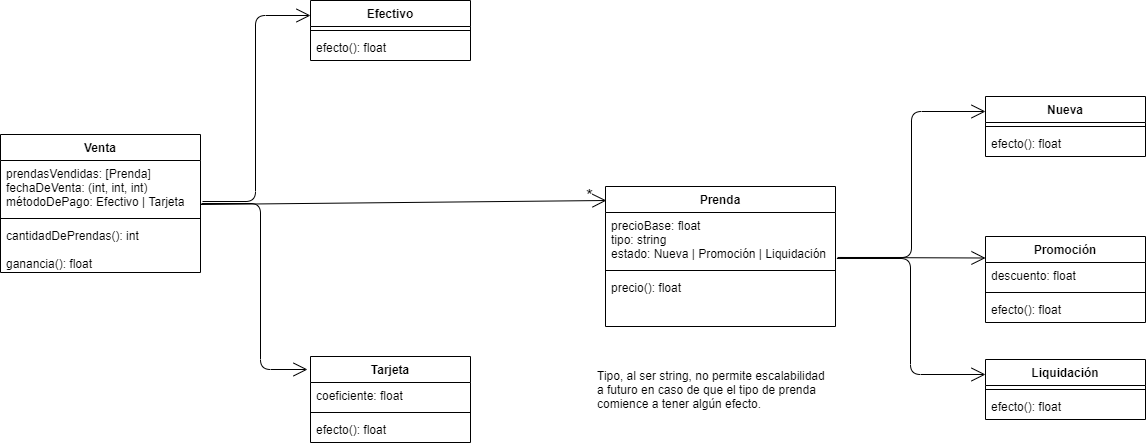

The diagram above was exported from draw.io. Its source (the exported page's mxGraphModel, read from the mxfile embedded in the PNG):
<mxGraphModel dx="2591" dy="745" grid="1" gridSize="10" guides="1" tooltips="1" connect="1" arrows="1" fold="1" page="1" pageScale="1" pageWidth="1169" pageHeight="826" background="#ffffff" math="0" shadow="0">
  <root>
    <mxCell id="0" />
    <mxCell id="1" parent="0" />
    <mxCell id="2" value="" style="endArrow=open;endFill=1;endSize=12;html=1;entryX=0;entryY=0.25;entryDx=0;entryDy=0;exitX=1.022;exitY=0.833;exitDx=0;exitDy=0;exitPerimeter=0;" edge="1" source="30" target="22" parent="1">
      <mxGeometry width="160" relative="1" as="geometry">
        <mxPoint x="785" y="360" as="sourcePoint" />
        <mxPoint x="945" y="360" as="targetPoint" />
      </mxGeometry>
    </mxCell>
    <mxCell id="3" value="" style="endArrow=open;endFill=1;endSize=12;html=1;entryX=0;entryY=0.25;entryDx=0;entryDy=0;edgeStyle=elbowEdgeStyle;exitX=1.009;exitY=0.833;exitDx=0;exitDy=0;exitPerimeter=0;" edge="1" source="30" target="19" parent="1">
      <mxGeometry width="160" relative="1" as="geometry">
        <mxPoint x="785" y="360" as="sourcePoint" />
        <mxPoint x="915" y="500" as="targetPoint" />
      </mxGeometry>
    </mxCell>
    <mxCell id="4" value="" style="endArrow=open;endFill=1;endSize=12;html=1;exitX=1.006;exitY=0.852;exitDx=0;exitDy=0;exitPerimeter=0;entryX=0;entryY=0.25;entryDx=0;entryDy=0;edgeStyle=orthogonalEdgeStyle;" edge="1" source="30" target="26" parent="1">
      <mxGeometry width="160" relative="1" as="geometry">
        <mxPoint x="795" y="610" as="sourcePoint" />
        <mxPoint x="955" y="610" as="targetPoint" />
      </mxGeometry>
    </mxCell>
    <mxCell id="5" value="Efectivo" style="swimlane;fontStyle=1;align=center;verticalAlign=top;childLayout=stackLayout;horizontal=1;startSize=26;horizontalStack=0;resizeParent=1;resizeParentMax=0;resizeLast=0;collapsible=1;marginBottom=0;" vertex="1" parent="1">
      <mxGeometry x="290" y="104" width="160" height="60" as="geometry" />
    </mxCell>
    <mxCell id="6" value="" style="line;strokeWidth=1;fillColor=none;align=left;verticalAlign=middle;spacingTop=-1;spacingLeft=3;spacingRight=3;rotatable=0;labelPosition=right;points=[];portConstraint=eastwest;" vertex="1" parent="5">
      <mxGeometry y="26" width="160" height="8" as="geometry" />
    </mxCell>
    <mxCell id="7" value="efecto(): float" style="text;strokeColor=none;fillColor=none;align=left;verticalAlign=top;spacingLeft=4;spacingRight=4;overflow=hidden;rotatable=0;points=[[0,0.5],[1,0.5]];portConstraint=eastwest;" vertex="1" parent="5">
      <mxGeometry y="34" width="160" height="26" as="geometry" />
    </mxCell>
    <mxCell id="8" value="" style="endArrow=open;endFill=1;endSize=12;html=1;exitX=1.01;exitY=0.759;exitDx=0;exitDy=0;exitPerimeter=0;entryX=0;entryY=0.25;entryDx=0;entryDy=0;edgeStyle=orthogonalEdgeStyle;" edge="1" source="10" target="5" parent="1">
      <mxGeometry width="160" relative="1" as="geometry">
        <mxPoint x="280" y="300" as="sourcePoint" />
        <mxPoint x="440" y="300" as="targetPoint" />
      </mxGeometry>
    </mxCell>
    <mxCell id="9" value="Venta" style="swimlane;fontStyle=1;align=center;verticalAlign=top;childLayout=stackLayout;horizontal=1;startSize=26;horizontalStack=0;resizeParent=1;resizeParentMax=0;resizeLast=0;collapsible=1;marginBottom=0;" vertex="1" parent="1">
      <mxGeometry x="-20" y="238" width="200" height="138" as="geometry" />
    </mxCell>
    <mxCell id="10" value="prendasVendidas: [Prenda]&#10;fechaDeVenta: (int, int, int)&#10;métodoDePago: Efectivo | Tarjeta" style="text;strokeColor=none;fillColor=none;align=left;verticalAlign=top;spacingLeft=4;spacingRight=4;overflow=hidden;rotatable=0;points=[[0,0.5],[1,0.5]];portConstraint=eastwest;" vertex="1" parent="9">
      <mxGeometry y="26" width="200" height="54" as="geometry" />
    </mxCell>
    <mxCell id="11" value="" style="line;strokeWidth=1;fillColor=none;align=left;verticalAlign=middle;spacingTop=-1;spacingLeft=3;spacingRight=3;rotatable=0;labelPosition=right;points=[];portConstraint=eastwest;" vertex="1" parent="9">
      <mxGeometry y="80" width="200" height="8" as="geometry" />
    </mxCell>
    <mxCell id="12" value="cantidadDePrendas(): int&#10;&#10;ganancia(): float" style="text;strokeColor=none;fillColor=none;align=left;verticalAlign=top;spacingLeft=4;spacingRight=4;overflow=hidden;rotatable=0;points=[[0,0.5],[1,0.5]];portConstraint=eastwest;" vertex="1" parent="9">
      <mxGeometry y="88" width="200" height="50" as="geometry" />
    </mxCell>
    <mxCell id="13" value="" style="endArrow=open;endFill=1;endSize=12;html=1;exitX=1.005;exitY=0.796;exitDx=0;exitDy=0;exitPerimeter=0;edgeStyle=orthogonalEdgeStyle;" edge="1" source="10" parent="1">
      <mxGeometry width="160" relative="1" as="geometry">
        <mxPoint x="250" y="310" as="sourcePoint" />
        <mxPoint x="287" y="473" as="targetPoint" />
        <Array as="points">
          <mxPoint x="240" y="307" />
          <mxPoint x="240" y="473" />
        </Array>
      </mxGeometry>
    </mxCell>
    <mxCell id="14" value="Tarjeta" style="swimlane;fontStyle=1;align=center;verticalAlign=top;childLayout=stackLayout;horizontal=1;startSize=26;horizontalStack=0;resizeParent=1;resizeParentMax=0;resizeLast=0;collapsible=1;marginBottom=0;" vertex="1" parent="1">
      <mxGeometry x="290" y="460" width="160" height="86" as="geometry" />
    </mxCell>
    <mxCell id="15" value="coeficiente: float" style="text;strokeColor=none;fillColor=none;align=left;verticalAlign=top;spacingLeft=4;spacingRight=4;overflow=hidden;rotatable=0;points=[[0,0.5],[1,0.5]];portConstraint=eastwest;" vertex="1" parent="14">
      <mxGeometry y="26" width="160" height="26" as="geometry" />
    </mxCell>
    <mxCell id="16" value="" style="line;strokeWidth=1;fillColor=none;align=left;verticalAlign=middle;spacingTop=-1;spacingLeft=3;spacingRight=3;rotatable=0;labelPosition=right;points=[];portConstraint=eastwest;" vertex="1" parent="14">
      <mxGeometry y="52" width="160" height="8" as="geometry" />
    </mxCell>
    <mxCell id="17" value="efecto(): float" style="text;strokeColor=none;fillColor=none;align=left;verticalAlign=top;spacingLeft=4;spacingRight=4;overflow=hidden;rotatable=0;points=[[0,0.5],[1,0.5]];portConstraint=eastwest;" vertex="1" parent="14">
      <mxGeometry y="60" width="160" height="26" as="geometry" />
    </mxCell>
    <mxCell id="18" value="" style="endArrow=open;endFill=1;endSize=12;html=1;exitX=1;exitY=0.815;exitDx=0;exitDy=0;exitPerimeter=0;entryX=0.004;entryY=0.1;entryDx=0;entryDy=0;entryPerimeter=0;" edge="1" source="10" target="29" parent="1">
      <mxGeometry width="160" relative="1" as="geometry">
        <mxPoint x="310" y="310" as="sourcePoint" />
        <mxPoint x="470" y="310" as="targetPoint" />
      </mxGeometry>
    </mxCell>
    <mxCell id="19" value="Nueva" style="swimlane;fontStyle=1;align=center;verticalAlign=top;childLayout=stackLayout;horizontal=1;startSize=26;horizontalStack=0;resizeParent=1;resizeParentMax=0;resizeLast=0;collapsible=1;marginBottom=0;" vertex="1" parent="1">
      <mxGeometry x="965" y="200" width="160" height="60" as="geometry" />
    </mxCell>
    <mxCell id="20" value="" style="line;strokeWidth=1;fillColor=none;align=left;verticalAlign=middle;spacingTop=-1;spacingLeft=3;spacingRight=3;rotatable=0;labelPosition=right;points=[];portConstraint=eastwest;" vertex="1" parent="19">
      <mxGeometry y="26" width="160" height="8" as="geometry" />
    </mxCell>
    <mxCell id="21" value="efecto(): float" style="text;strokeColor=none;fillColor=none;align=left;verticalAlign=top;spacingLeft=4;spacingRight=4;overflow=hidden;rotatable=0;points=[[0,0.5],[1,0.5]];portConstraint=eastwest;" vertex="1" parent="19">
      <mxGeometry y="34" width="160" height="26" as="geometry" />
    </mxCell>
    <mxCell id="22" value="Promoción" style="swimlane;fontStyle=1;align=center;verticalAlign=top;childLayout=stackLayout;horizontal=1;startSize=26;horizontalStack=0;resizeParent=1;resizeParentMax=0;resizeLast=0;collapsible=1;marginBottom=0;" vertex="1" parent="1">
      <mxGeometry x="965" y="340" width="160" height="86" as="geometry">
        <mxRectangle x="800" y="280" width="100" height="26" as="alternateBounds" />
      </mxGeometry>
    </mxCell>
    <mxCell id="23" value="descuento: float" style="text;strokeColor=none;fillColor=none;align=left;verticalAlign=top;spacingLeft=4;spacingRight=4;overflow=hidden;rotatable=0;points=[[0,0.5],[1,0.5]];portConstraint=eastwest;" vertex="1" parent="22">
      <mxGeometry y="26" width="160" height="26" as="geometry" />
    </mxCell>
    <mxCell id="24" value="" style="line;strokeWidth=1;fillColor=none;align=left;verticalAlign=middle;spacingTop=-1;spacingLeft=3;spacingRight=3;rotatable=0;labelPosition=right;points=[];portConstraint=eastwest;" vertex="1" parent="22">
      <mxGeometry y="52" width="160" height="8" as="geometry" />
    </mxCell>
    <mxCell id="25" value="efecto(): float" style="text;strokeColor=none;fillColor=none;align=left;verticalAlign=top;spacingLeft=4;spacingRight=4;overflow=hidden;rotatable=0;points=[[0,0.5],[1,0.5]];portConstraint=eastwest;" vertex="1" parent="22">
      <mxGeometry y="60" width="160" height="26" as="geometry" />
    </mxCell>
    <mxCell id="26" value="Liquidación" style="swimlane;fontStyle=1;align=center;verticalAlign=top;childLayout=stackLayout;horizontal=1;startSize=26;horizontalStack=0;resizeParent=1;resizeParentMax=0;resizeLast=0;collapsible=1;marginBottom=0;" vertex="1" parent="1">
      <mxGeometry x="965" y="463" width="160" height="60" as="geometry" />
    </mxCell>
    <mxCell id="27" value="" style="line;strokeWidth=1;fillColor=none;align=left;verticalAlign=middle;spacingTop=-1;spacingLeft=3;spacingRight=3;rotatable=0;labelPosition=right;points=[];portConstraint=eastwest;" vertex="1" parent="26">
      <mxGeometry y="26" width="160" height="8" as="geometry" />
    </mxCell>
    <mxCell id="28" value="efecto(): float" style="text;strokeColor=none;fillColor=none;align=left;verticalAlign=top;spacingLeft=4;spacingRight=4;overflow=hidden;rotatable=0;points=[[0,0.5],[1,0.5]];portConstraint=eastwest;" vertex="1" parent="26">
      <mxGeometry y="34" width="160" height="26" as="geometry" />
    </mxCell>
    <mxCell id="29" value="Prenda" style="swimlane;fontStyle=1;align=center;verticalAlign=top;childLayout=stackLayout;horizontal=1;startSize=26;horizontalStack=0;resizeParent=1;resizeParentMax=0;resizeLast=0;collapsible=1;marginBottom=0;" vertex="1" parent="1">
      <mxGeometry x="585" y="290" width="230" height="140" as="geometry" />
    </mxCell>
    <mxCell id="30" value="precioBase: float&#10;tipo: string&#10;estado: Nueva | Promoción | Liquidación" style="text;strokeColor=none;fillColor=none;align=left;verticalAlign=top;spacingLeft=4;spacingRight=4;overflow=hidden;rotatable=0;points=[[0,0.5],[1,0.5]];portConstraint=eastwest;" vertex="1" parent="29">
      <mxGeometry y="26" width="230" height="54" as="geometry" />
    </mxCell>
    <mxCell id="31" value="" style="line;strokeWidth=1;fillColor=none;align=left;verticalAlign=middle;spacingTop=-1;spacingLeft=3;spacingRight=3;rotatable=0;labelPosition=right;points=[];portConstraint=eastwest;" vertex="1" parent="29">
      <mxGeometry y="80" width="230" height="8" as="geometry" />
    </mxCell>
    <mxCell id="32" value="precio(): float" style="text;strokeColor=none;fillColor=none;align=left;verticalAlign=top;spacingLeft=4;spacingRight=4;overflow=hidden;rotatable=0;points=[[0,0.5],[1,0.5]];portConstraint=eastwest;" vertex="1" parent="29">
      <mxGeometry y="88" width="230" height="52" as="geometry" />
    </mxCell>
    <mxCell id="33" value="&lt;font style=&quot;font-size: 18px&quot;&gt;*&lt;/font&gt;" style="text;html=1;align=center;verticalAlign=middle;resizable=0;points=[];autosize=1;" vertex="1" parent="1">
      <mxGeometry x="559" y="290" width="20" height="20" as="geometry" />
    </mxCell>
    <mxCell id="34" value="Tipo, al ser string, no permite escalabilidad &lt;br&gt;a futuro en caso de que el tipo de prenda &lt;br&gt;comience a tener algún efecto." style="text;html=1;align=left;verticalAlign=middle;resizable=0;points=[];autosize=1;" vertex="1" parent="1">
      <mxGeometry x="575" y="468" width="240" height="50" as="geometry" />
    </mxCell>
  </root>
</mxGraphModel>